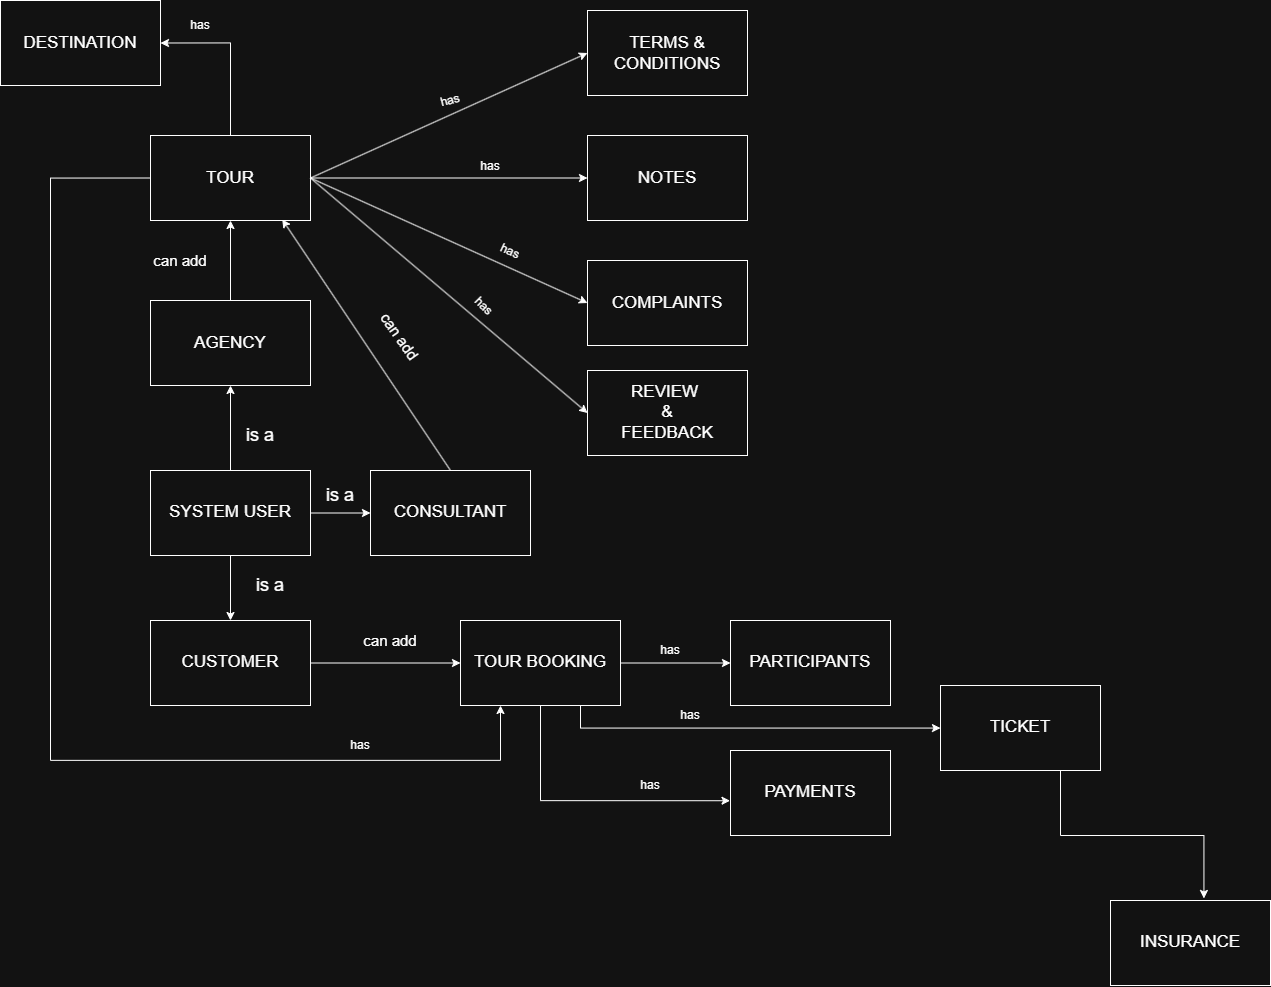

The diagram above was exported from draw.io. Its source (the exported page's mxGraphModel, read from the mxfile embedded in the PNG):
<mxGraphModel dx="1740" dy="971" grid="1" gridSize="10" guides="1" tooltips="1" connect="1" arrows="1" fold="1" page="1" pageScale="1" pageWidth="1654" pageHeight="1169" math="0" shadow="0">
  <root>
    <mxCell id="0" />
    <mxCell id="1" parent="0" />
    <mxCell id="EySUSbcyi2lDTuFWZhOW-6" edge="1" parent="1" source="EySUSbcyi2lDTuFWZhOW-1" style="edgeStyle=orthogonalEdgeStyle;rounded=0;orthogonalLoop=1;jettySize=auto;html=1;exitX=1;exitY=0.5;exitDx=0;exitDy=0;entryX=0;entryY=0.5;entryDx=0;entryDy=0;" target="EySUSbcyi2lDTuFWZhOW-4">
      <mxGeometry relative="1" as="geometry" />
    </mxCell>
    <mxCell id="EySUSbcyi2lDTuFWZhOW-7" edge="1" parent="1" source="EySUSbcyi2lDTuFWZhOW-1" style="edgeStyle=orthogonalEdgeStyle;rounded=0;orthogonalLoop=1;jettySize=auto;html=1;exitX=0.5;exitY=0;exitDx=0;exitDy=0;entryX=0.5;entryY=1;entryDx=0;entryDy=0;" target="EySUSbcyi2lDTuFWZhOW-2">
      <mxGeometry relative="1" as="geometry" />
    </mxCell>
    <mxCell id="EySUSbcyi2lDTuFWZhOW-17" edge="1" parent="1" source="EySUSbcyi2lDTuFWZhOW-1" style="edgeStyle=orthogonalEdgeStyle;rounded=0;orthogonalLoop=1;jettySize=auto;html=1;exitX=0.5;exitY=1;exitDx=0;exitDy=0;entryX=0.5;entryY=0;entryDx=0;entryDy=0;" target="EySUSbcyi2lDTuFWZhOW-3">
      <mxGeometry relative="1" as="geometry" />
    </mxCell>
    <mxCell id="EySUSbcyi2lDTuFWZhOW-1" parent="1" style="rounded=0;whiteSpace=wrap;html=1;" value="&lt;span style=&quot;font-size: 17px;&quot;&gt;SYSTEM USER&lt;/span&gt;" vertex="1">
      <mxGeometry height="85" width="160" x="390" y="570" as="geometry" />
    </mxCell>
    <mxCell id="EySUSbcyi2lDTuFWZhOW-12" edge="1" parent="1" source="EySUSbcyi2lDTuFWZhOW-2" style="edgeStyle=orthogonalEdgeStyle;rounded=0;orthogonalLoop=1;jettySize=auto;html=1;exitX=0.5;exitY=0;exitDx=0;exitDy=0;entryX=0.5;entryY=1;entryDx=0;entryDy=0;" target="EySUSbcyi2lDTuFWZhOW-9">
      <mxGeometry relative="1" as="geometry" />
    </mxCell>
    <mxCell id="EySUSbcyi2lDTuFWZhOW-2" parent="1" style="rounded=0;whiteSpace=wrap;html=1;" value="&lt;span style=&quot;font-size: 17px;&quot;&gt;AGENCY&lt;/span&gt;" vertex="1">
      <mxGeometry height="85" width="160" x="390" y="400" as="geometry" />
    </mxCell>
    <mxCell id="EySUSbcyi2lDTuFWZhOW-24" edge="1" parent="1" source="EySUSbcyi2lDTuFWZhOW-3" style="edgeStyle=orthogonalEdgeStyle;rounded=0;orthogonalLoop=1;jettySize=auto;html=1;exitX=1;exitY=0.5;exitDx=0;exitDy=0;entryX=0;entryY=0.5;entryDx=0;entryDy=0;" target="EySUSbcyi2lDTuFWZhOW-21">
      <mxGeometry relative="1" as="geometry" />
    </mxCell>
    <mxCell id="EySUSbcyi2lDTuFWZhOW-3" parent="1" style="rounded=0;whiteSpace=wrap;html=1;" value="&lt;span style=&quot;font-size: 17px;&quot;&gt;CUSTOMER&lt;/span&gt;" vertex="1">
      <mxGeometry height="85" width="160" x="390" y="720" as="geometry" />
    </mxCell>
    <mxCell id="EySUSbcyi2lDTuFWZhOW-4" parent="1" style="rounded=0;whiteSpace=wrap;html=1;" value="&lt;span style=&quot;font-size: 17px;&quot;&gt;CONSULTANT&lt;/span&gt;" vertex="1">
      <mxGeometry height="85" width="160" x="610" y="570" as="geometry" />
    </mxCell>
    <mxCell id="EySUSbcyi2lDTuFWZhOW-28" edge="1" parent="1" source="EySUSbcyi2lDTuFWZhOW-9" style="edgeStyle=orthogonalEdgeStyle;rounded=0;orthogonalLoop=1;jettySize=auto;html=1;exitX=1;exitY=0.5;exitDx=0;exitDy=0;entryX=0;entryY=0.5;entryDx=0;entryDy=0;" target="EySUSbcyi2lDTuFWZhOW-18">
      <mxGeometry relative="1" as="geometry" />
    </mxCell>
    <mxCell id="EySUSbcyi2lDTuFWZhOW-33" edge="1" parent="1" source="EySUSbcyi2lDTuFWZhOW-9" style="edgeStyle=orthogonalEdgeStyle;rounded=0;orthogonalLoop=1;jettySize=auto;html=1;exitX=0.5;exitY=0;exitDx=0;exitDy=0;entryX=1;entryY=0.5;entryDx=0;entryDy=0;" target="EySUSbcyi2lDTuFWZhOW-10">
      <mxGeometry relative="1" as="geometry" />
    </mxCell>
    <mxCell id="EySUSbcyi2lDTuFWZhOW-9" parent="1" style="rounded=0;whiteSpace=wrap;html=1;" value="&lt;span style=&quot;font-size: 17px;&quot;&gt;TOUR&lt;/span&gt;" vertex="1">
      <mxGeometry height="85" width="160" x="390" y="235" as="geometry" />
    </mxCell>
    <mxCell id="EySUSbcyi2lDTuFWZhOW-10" parent="1" style="rounded=0;whiteSpace=wrap;html=1;" value="&lt;span style=&quot;font-size: 17px;&quot;&gt;DESTINATION&lt;/span&gt;" vertex="1">
      <mxGeometry height="85" width="160" x="240" y="100" as="geometry" />
    </mxCell>
    <mxCell id="EySUSbcyi2lDTuFWZhOW-13" parent="1" style="rounded=0;whiteSpace=wrap;html=1;" value="&lt;span style=&quot;font-size: 17px;&quot;&gt;TERMS &amp;amp; CONDITIONS&lt;/span&gt;" vertex="1">
      <mxGeometry height="85" width="160" x="827" y="110" as="geometry" />
    </mxCell>
    <mxCell id="EySUSbcyi2lDTuFWZhOW-14" parent="1" style="text;html=1;whiteSpace=wrap;strokeColor=none;fillColor=none;align=center;verticalAlign=middle;rounded=0;" value="&lt;font style=&quot;font-size: 18px;&quot;&gt;is a&lt;/font&gt;" vertex="1">
      <mxGeometry height="30" width="60" x="470" y="520" as="geometry" />
    </mxCell>
    <mxCell id="EySUSbcyi2lDTuFWZhOW-15" parent="1" style="text;html=1;whiteSpace=wrap;strokeColor=none;fillColor=none;align=center;verticalAlign=middle;rounded=0;" value="&lt;font style=&quot;font-size: 18px;&quot;&gt;is a&lt;/font&gt;" vertex="1">
      <mxGeometry height="30" width="60" x="550" y="580" as="geometry" />
    </mxCell>
    <mxCell id="EySUSbcyi2lDTuFWZhOW-16" parent="1" style="text;html=1;whiteSpace=wrap;strokeColor=none;fillColor=none;align=center;verticalAlign=middle;rounded=0;" value="&lt;font style=&quot;font-size: 18px;&quot;&gt;is a&lt;/font&gt;" vertex="1">
      <mxGeometry height="30" width="60" x="480" y="670" as="geometry" />
    </mxCell>
    <mxCell id="EySUSbcyi2lDTuFWZhOW-18" parent="1" style="rounded=0;whiteSpace=wrap;html=1;" value="&lt;span style=&quot;font-size: 17px;&quot;&gt;NOTES&lt;/span&gt;" vertex="1">
      <mxGeometry height="85" width="160" x="827" y="235" as="geometry" />
    </mxCell>
    <mxCell id="EySUSbcyi2lDTuFWZhOW-19" parent="1" style="rounded=0;whiteSpace=wrap;html=1;" value="&lt;span style=&quot;font-size: 17px;&quot;&gt;COMPLAINTS&lt;/span&gt;" vertex="1">
      <mxGeometry height="85" width="160" x="827" y="360" as="geometry" />
    </mxCell>
    <mxCell id="EySUSbcyi2lDTuFWZhOW-20" parent="1" style="rounded=0;whiteSpace=wrap;html=1;" value="&lt;span style=&quot;font-size: 17px;&quot;&gt;REVIEW&amp;nbsp;&lt;/span&gt;&lt;div&gt;&lt;span style=&quot;font-size: 17px;&quot;&gt;&amp;amp;&lt;/span&gt;&lt;/div&gt;&lt;div&gt;&lt;span style=&quot;font-size: 17px;&quot;&gt;FEEDBACK&lt;/span&gt;&lt;/div&gt;" vertex="1">
      <mxGeometry height="85" width="160" x="827" y="470" as="geometry" />
    </mxCell>
    <mxCell id="EySUSbcyi2lDTuFWZhOW-25" edge="1" parent="1" source="EySUSbcyi2lDTuFWZhOW-21" style="edgeStyle=orthogonalEdgeStyle;rounded=0;orthogonalLoop=1;jettySize=auto;html=1;exitX=1;exitY=0.5;exitDx=0;exitDy=0;entryX=0;entryY=0.5;entryDx=0;entryDy=0;" target="EySUSbcyi2lDTuFWZhOW-22">
      <mxGeometry relative="1" as="geometry" />
    </mxCell>
    <mxCell id="EySUSbcyi2lDTuFWZhOW-53" edge="1" parent="1" source="EySUSbcyi2lDTuFWZhOW-21" style="edgeStyle=orthogonalEdgeStyle;rounded=0;orthogonalLoop=1;jettySize=auto;html=1;exitX=0.75;exitY=1;exitDx=0;exitDy=0;" target="EySUSbcyi2lDTuFWZhOW-52">
      <mxGeometry relative="1" as="geometry" />
    </mxCell>
    <mxCell id="EySUSbcyi2lDTuFWZhOW-21" parent="1" style="rounded=0;whiteSpace=wrap;html=1;" value="&lt;span style=&quot;font-size: 17px;&quot;&gt;TOUR BOOKING&lt;/span&gt;" vertex="1">
      <mxGeometry height="85" width="160" x="700" y="720" as="geometry" />
    </mxCell>
    <mxCell id="EySUSbcyi2lDTuFWZhOW-22" parent="1" style="rounded=0;whiteSpace=wrap;html=1;" value="&lt;span style=&quot;font-size: 17px;&quot;&gt;PARTICIPANTS&lt;/span&gt;" vertex="1">
      <mxGeometry height="85" width="160" x="970" y="720" as="geometry" />
    </mxCell>
    <mxCell id="EySUSbcyi2lDTuFWZhOW-23" parent="1" style="rounded=0;whiteSpace=wrap;html=1;" value="&lt;span style=&quot;font-size: 17px;&quot;&gt;PAYMENTS&lt;/span&gt;" vertex="1">
      <mxGeometry height="85" width="160" x="970" y="850" as="geometry" />
    </mxCell>
    <mxCell id="EySUSbcyi2lDTuFWZhOW-27" edge="1" parent="1" source="EySUSbcyi2lDTuFWZhOW-21" style="edgeStyle=orthogonalEdgeStyle;rounded=0;orthogonalLoop=1;jettySize=auto;html=1;exitX=0.5;exitY=1;exitDx=0;exitDy=0;entryX=-0.003;entryY=0.591;entryDx=0;entryDy=0;entryPerimeter=0;" target="EySUSbcyi2lDTuFWZhOW-23">
      <mxGeometry relative="1" as="geometry" />
    </mxCell>
    <mxCell id="EySUSbcyi2lDTuFWZhOW-30" edge="1" parent="1" source="EySUSbcyi2lDTuFWZhOW-9" style="endArrow=classic;html=1;rounded=0;entryX=0;entryY=0.5;entryDx=0;entryDy=0;exitX=1;exitY=0.5;exitDx=0;exitDy=0;endFill=1;" target="EySUSbcyi2lDTuFWZhOW-13" value="">
      <mxGeometry height="50" relative="1" width="50" as="geometry">
        <mxPoint x="550" y="280" as="sourcePoint" />
        <mxPoint x="640" y="290" as="targetPoint" />
      </mxGeometry>
    </mxCell>
    <mxCell id="EySUSbcyi2lDTuFWZhOW-31" edge="1" parent="1" source="EySUSbcyi2lDTuFWZhOW-9" style="endArrow=classic;html=1;rounded=0;entryX=0;entryY=0.5;entryDx=0;entryDy=0;endFill=1;exitX=1;exitY=0.5;exitDx=0;exitDy=0;" target="EySUSbcyi2lDTuFWZhOW-19" value="">
      <mxGeometry height="50" relative="1" width="50" as="geometry">
        <mxPoint x="550" y="280" as="sourcePoint" />
        <mxPoint x="907" y="240" as="targetPoint" />
      </mxGeometry>
    </mxCell>
    <mxCell id="EySUSbcyi2lDTuFWZhOW-32" edge="1" parent="1" source="EySUSbcyi2lDTuFWZhOW-9" style="endArrow=classic;html=1;rounded=0;endFill=1;exitX=1;exitY=0.5;exitDx=0;exitDy=0;entryX=0;entryY=0.5;entryDx=0;entryDy=0;" target="EySUSbcyi2lDTuFWZhOW-20" value="">
      <mxGeometry height="50" relative="1" width="50" as="geometry">
        <mxPoint x="680" y="340" as="sourcePoint" />
        <mxPoint x="800" y="480" as="targetPoint" />
      </mxGeometry>
    </mxCell>
    <mxCell id="EySUSbcyi2lDTuFWZhOW-34" edge="1" parent="1" source="EySUSbcyi2lDTuFWZhOW-4" style="endArrow=classic;html=1;rounded=0;endFill=1;exitX=0.5;exitY=0;exitDx=0;exitDy=0;entryX=0.823;entryY=0.987;entryDx=0;entryDy=0;entryPerimeter=0;" target="EySUSbcyi2lDTuFWZhOW-9" value="">
      <mxGeometry height="50" relative="1" width="50" as="geometry">
        <mxPoint x="760" y="450" as="sourcePoint" />
        <mxPoint x="1037" y="685" as="targetPoint" />
      </mxGeometry>
    </mxCell>
    <mxCell id="EySUSbcyi2lDTuFWZhOW-35" parent="1" style="text;html=1;whiteSpace=wrap;strokeColor=none;fillColor=none;align=center;verticalAlign=middle;rounded=0;" value="&lt;font style=&quot;font-size: 15px;&quot;&gt;can add&lt;/font&gt;" vertex="1">
      <mxGeometry height="40" width="80" x="380" y="340" as="geometry" />
    </mxCell>
    <mxCell id="EySUSbcyi2lDTuFWZhOW-36" parent="1" style="text;html=1;whiteSpace=wrap;strokeColor=none;fillColor=none;align=center;verticalAlign=middle;rounded=0;" value="has" vertex="1">
      <mxGeometry height="30" width="60" x="410" y="110" as="geometry" />
    </mxCell>
    <mxCell id="EySUSbcyi2lDTuFWZhOW-37" parent="1" style="text;html=1;whiteSpace=wrap;strokeColor=none;fillColor=none;align=center;verticalAlign=middle;rounded=0;rotation=-15;" value="has" vertex="1">
      <mxGeometry height="30" width="60" x="660" y="185" as="geometry" />
    </mxCell>
    <mxCell id="EySUSbcyi2lDTuFWZhOW-38" parent="1" style="text;html=1;whiteSpace=wrap;strokeColor=none;fillColor=none;align=center;verticalAlign=middle;rounded=0;rotation=0;" value="has" vertex="1">
      <mxGeometry height="30" width="60" x="700.0000604652098" y="251.00345874741166" as="geometry" />
    </mxCell>
    <mxCell id="EySUSbcyi2lDTuFWZhOW-39" parent="1" style="text;html=1;whiteSpace=wrap;strokeColor=none;fillColor=none;align=center;verticalAlign=middle;rounded=0;rotation=25;" value="has" vertex="1">
      <mxGeometry height="30" width="60" x="720.0000604652098" y="336.0034587474116" as="geometry" />
    </mxCell>
    <mxCell id="EySUSbcyi2lDTuFWZhOW-40" parent="1" style="text;html=1;whiteSpace=wrap;strokeColor=none;fillColor=none;align=center;verticalAlign=middle;rounded=0;rotation=45;" value="has" vertex="1">
      <mxGeometry height="30" width="60" x="693.9985075372099" y="390.50316465777075" as="geometry" />
    </mxCell>
    <mxCell id="EySUSbcyi2lDTuFWZhOW-42" parent="1" style="text;html=1;whiteSpace=wrap;strokeColor=none;fillColor=none;align=center;verticalAlign=middle;rounded=0;rotation=0;" value="has" vertex="1">
      <mxGeometry height="30" width="60" x="879.9998051533946" y="734.9998051533946" as="geometry" />
    </mxCell>
    <mxCell id="EySUSbcyi2lDTuFWZhOW-44" parent="1" style="text;html=1;whiteSpace=wrap;strokeColor=none;fillColor=none;align=center;verticalAlign=middle;rounded=0;rotation=0;" value="has" vertex="1">
      <mxGeometry height="30" width="60" x="860" y="870" as="geometry" />
    </mxCell>
    <mxCell id="EySUSbcyi2lDTuFWZhOW-45" parent="1" style="text;html=1;whiteSpace=wrap;strokeColor=none;fillColor=none;align=center;verticalAlign=middle;rounded=0;" value="&lt;font style=&quot;font-size: 15px;&quot;&gt;can add&lt;/font&gt;" vertex="1">
      <mxGeometry height="40" width="80" x="590" y="720" as="geometry" />
    </mxCell>
    <mxCell id="EySUSbcyi2lDTuFWZhOW-46" parent="1" style="text;html=1;whiteSpace=wrap;strokeColor=none;fillColor=none;align=center;verticalAlign=middle;rounded=0;rotation=55;" value="&lt;font style=&quot;font-size: 15px;&quot;&gt;can add&lt;/font&gt;" vertex="1">
      <mxGeometry height="40" width="80" x="600" y="416" as="geometry" />
    </mxCell>
    <mxCell id="EySUSbcyi2lDTuFWZhOW-49" edge="1" parent="1" source="EySUSbcyi2lDTuFWZhOW-9" style="endArrow=classic;html=1;rounded=0;endFill=1;edgeStyle=orthogonalEdgeStyle;exitX=0;exitY=0.5;exitDx=0;exitDy=0;entryX=0.25;entryY=1;entryDx=0;entryDy=0;" target="EySUSbcyi2lDTuFWZhOW-21" value="">
      <mxGeometry height="50" relative="1" width="50" as="geometry">
        <Array as="points">
          <mxPoint x="290" y="278" />
          <mxPoint x="290" y="860" />
          <mxPoint x="740" y="860" />
        </Array>
        <mxPoint x="270" y="310" as="sourcePoint" />
        <mxPoint x="300" y="870" as="targetPoint" />
      </mxGeometry>
    </mxCell>
    <mxCell id="EySUSbcyi2lDTuFWZhOW-50" parent="1" style="text;html=1;whiteSpace=wrap;strokeColor=none;fillColor=none;align=center;verticalAlign=middle;rounded=0;rotation=0;" value="has" vertex="1">
      <mxGeometry height="30" width="60" x="569.9998051533946" y="829.9998051533946" as="geometry" />
    </mxCell>
    <mxCell id="EySUSbcyi2lDTuFWZhOW-52" parent="1" style="rounded=0;whiteSpace=wrap;html=1;" value="&lt;span style=&quot;font-size: 17px;&quot;&gt;TICKET&lt;/span&gt;" vertex="1">
      <mxGeometry height="85" width="160" x="1180" y="785" as="geometry" />
    </mxCell>
    <mxCell id="EySUSbcyi2lDTuFWZhOW-55" parent="1" style="rounded=0;whiteSpace=wrap;html=1;" value="&lt;span style=&quot;font-size: 17px;&quot;&gt;INSURANCE&lt;/span&gt;" vertex="1">
      <mxGeometry height="85" width="160" x="1350" y="1000" as="geometry" />
    </mxCell>
    <mxCell id="EySUSbcyi2lDTuFWZhOW-57" edge="1" parent="1" source="EySUSbcyi2lDTuFWZhOW-52" style="edgeStyle=orthogonalEdgeStyle;rounded=0;orthogonalLoop=1;jettySize=auto;html=1;exitX=0.75;exitY=1;exitDx=0;exitDy=0;entryX=0.584;entryY=-0.024;entryDx=0;entryDy=0;entryPerimeter=0;" target="EySUSbcyi2lDTuFWZhOW-55">
      <mxGeometry relative="1" as="geometry" />
    </mxCell>
    <mxCell id="EySUSbcyi2lDTuFWZhOW-59" parent="1" style="text;html=1;whiteSpace=wrap;strokeColor=none;fillColor=none;align=center;verticalAlign=middle;rounded=0;rotation=0;" value="has" vertex="1">
      <mxGeometry height="30" width="60" x="900" y="800" as="geometry" />
    </mxCell>
  </root>
</mxGraphModel>